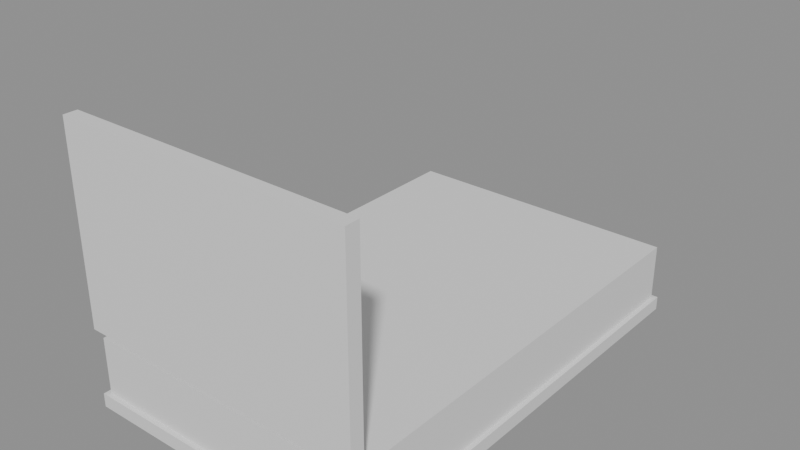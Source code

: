 # Source: e0974_after.blend  (saved by Blender 5.2.44; exported with 4.5.12 LTS)
import bpy
from mathutils import Matrix  # noqa: F401  (used for matrix-valued properties, if any)

bpy.ops.wm.read_factory_settings(use_empty=True)
scene = bpy.context.scene
scene.name = 'Scene'

# ---- materials (node trees are filled in below, after node groups)
mat_madera_nogal = bpy.data.materials.new('Madera_Nogal')
mat_textil_blanco = bpy.data.materials.new('Textil_Blanco')

# ---- material node trees
mat_madera_nogal.use_nodes = True; mat_madera_nogal.node_tree.nodes.clear()
_N = mat_madera_nogal.node_tree.nodes; _L = mat_madera_nogal.node_tree.links
n0 = _N.new('ShaderNodeBsdfPrincipled'); n0.name = 'Principled BSDF'; n0.location = (-200, 100)
n0.inputs[3].default_value = 1.45
n0.inputs[10].default_value = 0.005
n1 = _N.new('ShaderNodeOutputMaterial'); n1.name = 'Material Output'; n1.location = (200, 100)
_L.new(n0.outputs[0], n1.inputs[0])
n1.is_active_output = True
mat_textil_blanco.use_nodes = True; mat_textil_blanco.node_tree.nodes.clear()
_N = mat_textil_blanco.node_tree.nodes; _L = mat_textil_blanco.node_tree.links
n0 = _N.new('ShaderNodeBsdfPrincipled'); n0.name = 'Principled BSDF'; n0.location = (-200, 100)
n0.inputs[3].default_value = 1.45
n0.inputs[10].default_value = 0.005
n1 = _N.new('ShaderNodeOutputMaterial'); n1.name = 'Material Output'; n1.location = (200, 100)
_L.new(n0.outputs[0], n1.inputs[0])
n1.is_active_output = True

# ---- meshes
me_camamatrimonio_base_mesh = bpy.data.meshes.new('CamaMatrimonio_Base_mesh')
me_camamatrimonio_base_mesh.from_pydata([(0.0, 0.0, 0.0), (1.28, 0.0, 0.0), (1.28, 2.0, 0.0), (0.0, 2.0, 0.0), (0.0, 0.0, 0.06), (1.28, 0.0, 0.06), (1.28, 2.0, 0.06), (0.0, 2.0, 0.06)], [], [(0, 1, 2, 3), (4, 5, 6, 7), (0, 1, 5, 4), (1, 2, 6, 5), (2, 3, 7, 6), (3, 0, 4, 7)])
me_camamatrimonio_base_mesh.materials.append(mat_madera_nogal)
me_camamatrimonio_base_mesh.update()
me_camamatrimonio_colchon_mesh = bpy.data.meshes.new('CamaMatrimonio_Colchon_mesh')
me_camamatrimonio_colchon_mesh.from_pydata([(0.0, 0.0, 0.0), (1.24, 0.0, 0.0), (1.24, 1.96, 0.0), (0.0, 1.96, 0.0), (0.0, 0.0, 0.25), (1.24, 0.0, 0.25), (1.24, 1.96, 0.25), (0.0, 1.96, 0.25)], [], [(0, 1, 2, 3), (4, 5, 6, 7), (0, 1, 5, 4), (1, 2, 6, 5), (2, 3, 7, 6), (3, 0, 4, 7)])
me_camamatrimonio_colchon_mesh.materials.append(mat_textil_blanco)
me_camamatrimonio_colchon_mesh.update()
me_camamatrimonio_cabecero_mesh = bpy.data.meshes.new('CamaMatrimonio_Cabecero_mesh')
me_camamatrimonio_cabecero_mesh.from_pydata([(0.0, 0.0, 0.0), (1.28, 0.0, 0.0), (1.28, 0.06, 0.0), (0.0, 0.06, 0.0), (0.0, 0.0, 0.85), (1.28, 0.0, 0.85), (1.28, 0.06, 0.85), (0.0, 0.06, 0.85)], [], [(0, 1, 2, 3), (4, 5, 6, 7), (0, 1, 5, 4), (1, 2, 6, 5), (2, 3, 7, 6), (3, 0, 4, 7)])
me_camamatrimonio_cabecero_mesh.materials.append(mat_madera_nogal)
me_camamatrimonio_cabecero_mesh.update()

# ---- objects
ob_camamatrimonio = bpy.data.objects.new('CamaMatrimonio', None)
ob_camamatrimonio_base = bpy.data.objects.new('CamaMatrimonio_Base', me_camamatrimonio_base_mesh)
ob_camamatrimonio_colchon = bpy.data.objects.new('CamaMatrimonio_Colchon', me_camamatrimonio_colchon_mesh)
ob_camamatrimonio_cabecero = bpy.data.objects.new('CamaMatrimonio_Cabecero', me_camamatrimonio_cabecero_mesh)

# ---- transforms, parenting, visibility, modifiers, constraints
ob_camamatrimonio.location = (0.0, 0.0, 0.0)
ob_camamatrimonio.empty_display_type = 'ARROWS'
ob_camamatrimonio_base.parent = ob_camamatrimonio
ob_camamatrimonio_base.location = (0.0, 0.0, 0.0)
ob_camamatrimonio_colchon.parent = ob_camamatrimonio
ob_camamatrimonio_colchon.location = (0.02, 0.02, 0.06)
ob_camamatrimonio_cabecero.parent = ob_camamatrimonio
ob_camamatrimonio_cabecero.location = (0.0, 0.0, 0.35)

# ---- collection membership
scene.collection.objects.link(ob_camamatrimonio)
scene.collection.objects.link(ob_camamatrimonio_base)
scene.collection.objects.link(ob_camamatrimonio_colchon)
scene.collection.objects.link(ob_camamatrimonio_cabecero)

# ---- scene / render settings (as saved in the file)
scene.frame_start = 1; scene.frame_end = 250; scene.frame_set(1)
scene.render.engine = 'BLENDER_EEVEE_NEXT'
scene.render.bake_bias = 0.0
scene.render.bake_samples = 0
scene.render.compositor_device = 'GPU'
scene.eevee.use_volume_custom_range = False
scene.eevee.fast_gi_thickness_near = 0.1
scene.eevee.fast_gi_thickness_far = 0.0
scene.eevee.ray_tracing_options.screen_trace_thickness = 0.1
bpy.context.view_layer.update()

# ---- added for rendering (the .blend has no active camera and no usable light): camera, sun + grey world if the file has none
cam_auto = bpy.data.cameras.new('AutoCamera')
cam_auto.lens = 50.0
cam_auto.sensor_width = 36.0
cam_auto.clip_end = 1000.0
ob_auto_camera = bpy.data.objects.new('AutoCamera', cam_auto)
scene.collection.objects.link(ob_auto_camera)
ob_auto_camera.location = (3.10158, -1.9539, 2.56927)
ob_auto_camera.rotation_euler = (1.09748, -7.21219e-08, 0.694738)
scene.camera = ob_auto_camera
light_auto_sun = bpy.data.lights.new('AutoSun', 'SUN')
light_auto_sun.energy = 3.0
light_auto_sun.angle = 0.0523599
ob_auto_sun = bpy.data.objects.new('AutoSun', light_auto_sun)
scene.collection.objects.link(ob_auto_sun)
ob_auto_sun.rotation_euler = (0.872665, 0.174533, 0.523599)
if scene.world is None:
    world_auto = bpy.data.worlds.new('AutoWorld')
    world_auto.color = (0.3, 0.3, 0.3)
    scene.world = world_auto
bpy.context.view_layer.update()
